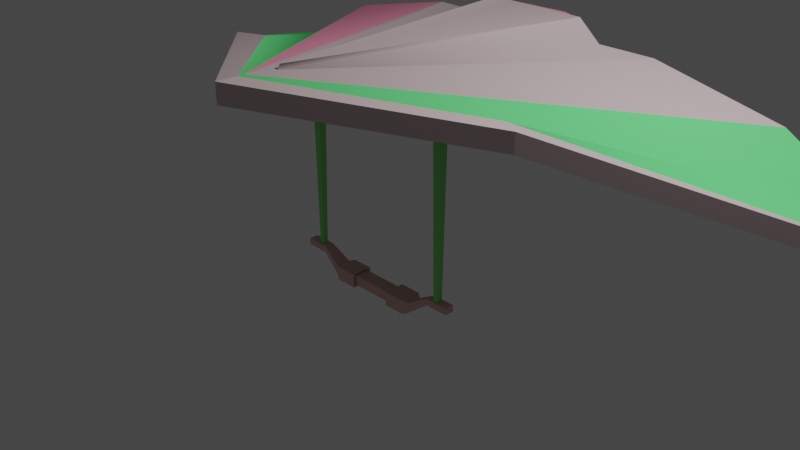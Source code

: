 # Source: glider2.blend  (saved by Blender 2.91.10; exported with 4.5.12 LTS)
import bpy
from mathutils import Matrix  # noqa: F401  (used for matrix-valued properties, if any)

bpy.ops.wm.read_factory_settings(use_empty=True)
scene = bpy.context.scene
scene.name = 'Scene'

# ---- collections
col_collection = bpy.data.collections.new('Collection'); scene.collection.children.link(col_collection)

# ---- materials (node trees are filled in below, after node groups)
mat_003_0_3 = bpy.data.materials.new('003-0-3')
mat_003_0_3.use_transparent_shadow = False
mat_003_0_3.diffuse_color = (0.7655, 0.502, 0.4925, 1.0)
mat_003_0_3.roughness = 0.6733
mat_002_0_2 = bpy.data.materials.new('002-0-2')
mat_002_0_2.use_transparent_shadow = False
mat_002_0_2.diffuse_color = (0.2918, 0.7812, 0.2478, 1.0)
mat_002_0_2.roughness = 0.6733
mat_001_0_1 = bpy.data.materials.new('001-0-1')
mat_001_0_1.use_transparent_shadow = False
mat_001_0_1.diffuse_color = (0.1255, 0.6745, 0.2008, 1.0)
mat_001_0_1.roughness = 0.6733
mat_001_1_1 = bpy.data.materials.new('001-1-1')
mat_001_1_1.use_transparent_shadow = False
mat_001_1_1.diffuse_color = (0.4706, 0.4549, 0.2886, 1.0)
mat_001_1_1.roughness = 0.6733
mat_000_0_0 = bpy.data.materials.new('000-0-0')
mat_000_0_0.use_transparent_shadow = False
mat_000_0_0.diffuse_color = (0.5051, 0.3984, 0.4078, 1.0)
mat_000_0_0.roughness = 0.6733
mat_000_1_0 = bpy.data.materials.new('000-1-0')
mat_000_1_0.use_transparent_shadow = False
mat_000_1_0.diffuse_color = (0.7498, 0.2447, 0.3639, 1.0)
mat_000_1_0.roughness = 0.6733

# ---- material node trees
mat_003_0_3.use_nodes = True; mat_003_0_3.node_tree.nodes.clear()
_N = mat_003_0_3.node_tree.nodes; _L = mat_003_0_3.node_tree.links
n0 = _N.new('ShaderNodeBsdfPrincipled'); n0.name = 'Principled BSDF'; n0.location = (10, 300)
n0.distribution = 'GGX'
n0.subsurface_method = 'BURLEY'
n0.inputs[0].default_value = (0.7655, 0.502, 0.4925, 1.0)
n0.inputs[2].default_value = 0.6733
n0.inputs[3].default_value = 1.0
n0.inputs[27].default_value = (0.0, 0.0, 0.0, 1.0)
n0.inputs[28].default_value = 1.0
n1 = _N.new('ShaderNodeOutputMaterial'); n1.name = 'Material Output'; n1.location = (300, 300)
_L.new(n0.outputs[0], n1.inputs[0])
n1.is_active_output = True
mat_002_0_2.use_nodes = True; mat_002_0_2.node_tree.nodes.clear()
_N = mat_002_0_2.node_tree.nodes; _L = mat_002_0_2.node_tree.links
n0 = _N.new('ShaderNodeBsdfPrincipled'); n0.name = 'Principled BSDF'; n0.location = (10, 300)
n0.distribution = 'GGX'
n0.subsurface_method = 'BURLEY'
n0.inputs[0].default_value = (0.2918, 0.7812, 0.2478, 1.0)
n0.inputs[2].default_value = 0.6733
n0.inputs[3].default_value = 1.0
n0.inputs[27].default_value = (0.0, 0.0, 0.0, 1.0)
n0.inputs[28].default_value = 1.0
n1 = _N.new('ShaderNodeOutputMaterial'); n1.name = 'Material Output'; n1.location = (300, 300)
_L.new(n0.outputs[0], n1.inputs[0])
n1.is_active_output = True
mat_001_0_1.use_nodes = True; mat_001_0_1.node_tree.nodes.clear()
_N = mat_001_0_1.node_tree.nodes; _L = mat_001_0_1.node_tree.links
n0 = _N.new('ShaderNodeBsdfPrincipled'); n0.name = 'Principled BSDF'; n0.location = (10, 300)
n0.distribution = 'GGX'
n0.subsurface_method = 'BURLEY'
n0.inputs[0].default_value = (0.1255, 0.6745, 0.2008, 1.0)
n0.inputs[2].default_value = 0.6733
n0.inputs[3].default_value = 1.0
n0.inputs[27].default_value = (0.0, 0.0, 0.0, 1.0)
n0.inputs[28].default_value = 1.0
n1 = _N.new('ShaderNodeOutputMaterial'); n1.name = 'Material Output'; n1.location = (300, 300)
_L.new(n0.outputs[0], n1.inputs[0])
n1.is_active_output = True
mat_001_1_1.use_nodes = True; mat_001_1_1.node_tree.nodes.clear()
_N = mat_001_1_1.node_tree.nodes; _L = mat_001_1_1.node_tree.links
n0 = _N.new('ShaderNodeBsdfPrincipled'); n0.name = 'Principled BSDF'; n0.location = (10, 300)
n0.distribution = 'GGX'
n0.subsurface_method = 'BURLEY'
n0.inputs[0].default_value = (0.4706, 0.4549, 0.2886, 1.0)
n0.inputs[2].default_value = 0.6733
n0.inputs[3].default_value = 1.0
n0.inputs[27].default_value = (0.0, 0.0, 0.0, 1.0)
n0.inputs[28].default_value = 1.0
n1 = _N.new('ShaderNodeOutputMaterial'); n1.name = 'Material Output'; n1.location = (300, 300)
_L.new(n0.outputs[0], n1.inputs[0])
n1.is_active_output = True
mat_000_0_0.use_nodes = True; mat_000_0_0.node_tree.nodes.clear()
_N = mat_000_0_0.node_tree.nodes; _L = mat_000_0_0.node_tree.links
n0 = _N.new('ShaderNodeBsdfPrincipled'); n0.name = 'Principled BSDF'; n0.location = (10, 300)
n0.distribution = 'GGX'
n0.subsurface_method = 'BURLEY'
n0.inputs[0].default_value = (0.5051, 0.3984, 0.4078, 1.0)
n0.inputs[2].default_value = 0.6733
n0.inputs[3].default_value = 1.0
n0.inputs[27].default_value = (0.0, 0.0, 0.0, 1.0)
n0.inputs[28].default_value = 1.0
n1 = _N.new('ShaderNodeOutputMaterial'); n1.name = 'Material Output'; n1.location = (300, 300)
_L.new(n0.outputs[0], n1.inputs[0])
n1.is_active_output = True
mat_000_1_0.use_nodes = True; mat_000_1_0.node_tree.nodes.clear()
_N = mat_000_1_0.node_tree.nodes; _L = mat_000_1_0.node_tree.links
n0 = _N.new('ShaderNodeBsdfPrincipled'); n0.name = 'Principled BSDF'; n0.location = (10, 300)
n0.distribution = 'GGX'
n0.subsurface_method = 'BURLEY'
n0.inputs[0].default_value = (0.7498, 0.2447, 0.3639, 1.0)
n0.inputs[2].default_value = 0.6733
n0.inputs[3].default_value = 1.0
n0.inputs[27].default_value = (0.0, 0.0, 0.0, 1.0)
n0.inputs[28].default_value = 1.0
n1 = _N.new('ShaderNodeOutputMaterial'); n1.name = 'Material Output'; n1.location = (300, 300)
_L.new(n0.outputs[0], n1.inputs[0])
n1.is_active_output = True

# ---- world
world_world = bpy.data.worlds.new('World'); scene.world = world_world
world_world.use_nodes = True; world_world.node_tree.nodes.clear()
_N = world_world.node_tree.nodes; _L = world_world.node_tree.links
n0 = _N.new('ShaderNodeOutputWorld'); n0.name = 'World Output'; n0.location = (300, 300)
n1 = _N.new('ShaderNodeBackground'); n1.name = 'Background'; n1.location = (10, 300)
n1.inputs[0].default_value = (0.05088, 0.05088, 0.05088, 1.0)
_L.new(n1.outputs[0], n0.inputs[0])
n0.is_active_output = True
world_world.color = (0.05088, 0.05088, 0.05088)
world_world.use_sun_shadow = False
world_world.sun_shadow_jitter_overblur = 0.0

# ---- cameras
cam_camera = bpy.data.cameras.new('Camera')
cam_camera.clip_end = 100.0
cam_camera.ortho_scale = 7.314

# ---- lights
light_light = bpy.data.lights.new('Light', 'POINT')
light_light.transmission_factor = 0.0
light_light.energy = 1000.0
light_light.shadow_soft_size = 0.1
light_light.shadow_maximum_resolution = 0.006
light_light.use_absolute_resolution = True

# ---- meshes
me_glider = bpy.data.meshes.new('glider')
me_glider.from_pydata([(-1.235, -1.823, 1.232), (-1.235, -1.697, 1.232), (-1.769, -1.423, 1.165), (-1.769, -1.34, 1.165), (-2.363, -1.423, 1.165), (-2.363, -1.34, 1.165), (-1.235, -1.57, 1.232), (-1.769, -1.257, 1.165), (-2.363, -1.257, 1.165), (-0.5501, -1.872, 1.312), (-0.5501, -1.697, 1.312), (-1.112, -1.872, 1.312), (-1.112, -1.697, 1.312), (-0.5501, -1.521, 1.312), (-1.112, -1.521, 1.312), (0.636, -1.823, 1.232), (0.636, -1.697, 1.232), (0.0116, -1.823, 1.232), (0.0116, -1.697, 1.232), (-0.6104, -1.823, 1.232), (-0.6104, -1.697, 1.232), (0.636, -1.57, 1.232), (0.0116, -1.57, 1.232), (-0.6104, -1.57, 1.232), (0.636, -1.823, 1.045), (0.5756, -1.872, 1.045), (0.636, -1.823, 1.232), (0.5756, -1.872, 1.312), (-0.5501, -1.521, 0.7791), (-0.5501, -1.697, 0.7791), (-1.112, -1.521, 0.7791), (-1.112, -1.697, 0.7791), (-0.5501, -1.872, 0.7791), (-1.112, -1.872, 0.7791), (2.388, -1.257, 1.165), (2.388, -1.34, 1.165), (2.388, -1.257, 1.045), (2.388, -1.34, 1.045), (2.388, -1.257, 0.9256), (2.388, -1.34, 0.9256), (2.388, -1.423, 1.165), (2.388, -1.423, 1.045), (2.388, -1.423, 0.9256), (-2.363, -1.257, 0.9256), (-2.363, -1.34, 0.9256), (-2.363, -1.257, 1.045), (-2.363, -1.34, 1.045), (-2.363, -1.257, 1.165), (-2.363, -1.34, 1.165), (-2.363, -1.423, 0.9256), (-2.363, -1.423, 1.045), (-2.363, -1.423, 1.165), (0.636, -1.57, 1.232), (0.5756, -1.521, 1.312), (0.636, -1.57, 1.045), (0.5756, -1.521, 1.045), (0.636, -1.823, 1.232), (0.5756, -1.872, 1.312), (0.636, -1.697, 1.232), (0.5756, -1.697, 1.312), (0.636, -1.697, 1.232), (0.5756, -1.697, 1.312), (0.636, -1.57, 1.232), (0.5756, -1.521, 1.312), (-1.235, -1.823, 0.859), (-1.112, -1.872, 0.7791), (-1.235, -1.823, 1.045), (-1.112, -1.872, 1.045), (0.636, -1.823, 0.859), (0.5756, -1.872, 0.7791), (0.636, -1.823, 1.045), (0.5756, -1.872, 1.045), (-1.235, -1.57, 1.232), (-1.235, -1.57, 1.045), (-1.769, -1.257, 1.165), (-1.769, -1.257, 1.045), (-2.363, -1.257, 1.165), (-2.363, -1.257, 1.045), (-1.235, -1.57, 0.859), (-1.769, -1.257, 0.9256), (-2.363, -1.257, 0.9256), (0.636, -1.57, 0.859), (0.636, -1.697, 0.859), (0.0116, -1.57, 0.859), (0.0116, -1.697, 0.859), (-0.6104, -1.57, 0.859), (-0.6104, -1.697, 0.859), (0.636, -1.823, 0.859), (0.0116, -1.823, 0.859), (-0.6104, -1.823, 0.859), (-0.6104, -1.697, 1.232), (-0.5501, -1.697, 1.312), (-0.6104, -1.823, 1.232), (-0.5501, -1.872, 1.312), (-1.235, -1.823, 1.232), (-1.112, -1.872, 1.312), (-1.235, -1.697, 1.232), (-1.112, -1.697, 1.312), (-1.235, -1.57, 1.232), (-1.112, -1.521, 1.312), (-1.235, -1.57, 1.045), (-1.112, -1.521, 1.045), (-0.6104, -1.57, 1.232), (-0.5501, -1.521, 1.312), (-0.6104, -1.697, 1.232), (-0.5501, -1.697, 1.312), (1.137, -1.521, 0.7791), (1.137, -1.697, 0.7791), (0.5756, -1.521, 0.7791), (0.5756, -1.697, 0.7791), (1.137, -1.872, 0.7791), (0.5756, -1.872, 0.7791), (2.388, -1.257, 0.9256), (2.388, -1.34, 0.9256), (1.794, -1.257, 0.9256), (1.794, -1.34, 0.9256), (1.26, -1.57, 0.859), (1.26, -1.697, 0.859), (2.388, -1.423, 0.9256), (1.794, -1.423, 0.9256), (1.26, -1.823, 0.859), (-0.5501, -1.521, 1.312), (-0.6104, -1.57, 1.232), (-0.5501, -1.521, 1.045), (-0.6104, -1.57, 1.045), (-0.6104, -1.57, 0.859), (-0.5501, -1.521, 0.7791), (-0.6104, -1.57, 1.045), (-0.5501, -1.521, 1.045), (-1.235, -1.697, 0.859), (-1.112, -1.697, 0.7791), (-1.235, -1.823, 0.859), (-1.112, -1.872, 0.7791), (-2.363, -1.423, 0.9256), (-2.363, -1.34, 0.9256), (-1.769, -1.423, 0.9256), (-1.769, -1.34, 0.9256), (-1.235, -1.823, 0.859), (-1.235, -1.697, 0.859), (-2.363, -1.257, 0.9256), (-1.769, -1.257, 0.9256), (-1.235, -1.57, 0.859), (-1.112, -1.521, 0.7791), (-1.235, -1.57, 0.859), (-1.112, -1.521, 1.045), (-1.235, -1.57, 1.045), (-0.6104, -1.697, 0.859), (-0.5501, -1.697, 0.7791), (-0.6104, -1.57, 0.859), (-0.5501, -1.521, 0.7791), (-1.112, -1.697, 0.7791), (-1.235, -1.697, 0.859), (-1.112, -1.521, 0.7791), (-1.235, -1.57, 0.859), (-0.6104, -1.823, 0.859), (-0.5501, -1.872, 0.7791), (-0.6104, -1.697, 0.859), (-0.5501, -1.697, 0.7791), (-0.6104, -1.823, 1.045), (-0.5501, -1.872, 1.045), (-0.6104, -1.823, 0.859), (-0.5501, -1.872, 0.7791), (-1.235, -1.697, 1.232), (-1.112, -1.697, 1.312), (-1.235, -1.57, 1.232), (-1.112, -1.521, 1.312), (1.137, -1.872, 1.045), (1.26, -1.823, 1.045), (1.137, -1.872, 1.312), (1.26, -1.823, 1.232), (1.137, -1.872, 0.7791), (1.26, -1.823, 0.859), (1.137, -1.872, 1.045), (1.26, -1.823, 1.045), (1.137, -1.697, 0.7791), (1.26, -1.697, 0.859), (1.137, -1.872, 0.7791), (1.26, -1.823, 0.859), (1.137, -1.521, 0.7791), (1.26, -1.57, 0.859), (1.137, -1.697, 0.7791), (1.26, -1.697, 0.859), (1.137, -1.521, 1.045), (1.26, -1.57, 1.045), (1.137, -1.521, 0.7791), (1.26, -1.57, 0.859), (1.137, -1.697, 1.312), (1.26, -1.697, 1.232), (1.137, -1.521, 1.312), (1.26, -1.57, 1.232), (1.137, -1.872, 1.312), (1.26, -1.823, 1.232), (1.137, -1.697, 1.312), (1.26, -1.697, 1.232), (-0.5501, -1.872, 1.045), (-0.6104, -1.823, 1.045), (-0.5501, -1.872, 1.312), (-0.6104, -1.823, 1.232), (1.137, -1.521, 1.312), (1.137, -1.521, 1.045), (0.5756, -1.521, 1.312), (0.5756, -1.521, 1.045), (1.137, -1.521, 0.7791), (0.5756, -1.521, 0.7791), (1.137, -1.872, 1.312), (1.137, -1.697, 1.312), (0.5756, -1.872, 1.312), (0.5756, -1.697, 1.312), (1.137, -1.521, 1.312), (0.5756, -1.521, 1.312), (1.26, -1.57, 1.045), (1.137, -1.521, 1.045), (1.26, -1.57, 1.232), (1.137, -1.521, 1.312), (-1.235, -1.823, 1.045), (-1.112, -1.872, 1.045), (-1.235, -1.823, 1.232), (-1.112, -1.872, 1.312), (0.636, -1.57, 1.045), (0.5756, -1.521, 1.045), (0.636, -1.57, 0.859), (0.5756, -1.521, 0.7791), (-0.5501, -1.521, 1.312), (-0.5501, -1.521, 1.045), (-1.112, -1.521, 1.312), (-1.112, -1.521, 1.045), (-0.5501, -1.521, 0.7791), (-1.112, -1.521, 0.7791), (1.26, -1.823, 1.232), (1.26, -1.823, 1.045), (1.794, -1.423, 1.165), (1.794, -1.423, 1.045), (2.388, -1.423, 1.165), (2.388, -1.423, 1.045), (1.26, -1.823, 0.859), (1.794, -1.423, 0.9256), (2.388, -1.423, 0.9256), (-0.6104, -1.823, 1.232), (-0.6104, -1.823, 1.045), (0.0116, -1.823, 1.232), (0.0116, -1.823, 1.045), (0.636, -1.823, 1.232), (0.636, -1.823, 1.045), (-0.6104, -1.823, 0.859), (0.0116, -1.823, 0.859), (0.636, -1.823, 0.859), (1.137, -1.872, 0.7791), (1.137, -1.872, 1.045), (0.5756, -1.872, 0.7791), (0.5756, -1.872, 1.045), (1.137, -1.872, 1.312), (0.5756, -1.872, 1.312), (-0.5501, -1.872, 0.7791), (-0.5501, -1.872, 1.045), (-1.112, -1.872, 0.7791), (-1.112, -1.872, 1.045), (-0.5501, -1.872, 1.312), (-1.112, -1.872, 1.312), (0.636, -1.57, 0.859), (0.5756, -1.521, 0.7791), (0.636, -1.697, 0.859), (0.5756, -1.697, 0.7791), (0.5756, -1.872, 0.7791), (0.636, -1.823, 0.859), (0.5756, -1.697, 0.7791), (0.636, -1.697, 0.859), (-1.235, -1.823, 0.859), (-1.235, -1.823, 1.045), (-1.769, -1.423, 0.9256), (-1.769, -1.423, 1.045), (-2.363, -1.423, 0.9256), (-2.363, -1.423, 1.045), (-1.235, -1.823, 1.232), (-1.769, -1.423, 1.165), (-2.363, -1.423, 1.165), (1.26, -1.57, 1.232), (1.26, -1.697, 1.232), (1.794, -1.257, 1.165), (1.794, -1.34, 1.165), (2.388, -1.257, 1.165), (2.388, -1.34, 1.165), (1.26, -1.823, 1.232), (1.794, -1.423, 1.165), (2.388, -1.423, 1.165), (1.26, -1.57, 0.859), (1.26, -1.57, 1.045), (1.794, -1.257, 0.9256), (1.794, -1.257, 1.045), (2.388, -1.257, 0.9256), (2.388, -1.257, 1.045), (1.26, -1.57, 1.232), (1.794, -1.257, 1.165), (2.388, -1.257, 1.165), (-0.6104, -1.57, 0.859), (-0.6104, -1.57, 1.045), (0.0116, -1.57, 0.859), (0.0116, -1.57, 1.045), (0.636, -1.57, 0.859), (0.636, -1.57, 1.045), (-0.6104, -1.57, 1.232), (0.0116, -1.57, 1.232), (0.636, -1.57, 1.232), (-1.889, -1.348, 1.11), (-1.832, 3.719, 1.168), (-2.004, -1.348, 1.11), (-2.059, 3.719, 1.168), (-2.059, 3.719, 0.9312), (-2.059, 3.719, 1.168), (-1.832, 3.719, 0.9312), (-1.832, 3.719, 1.168), (1.907, 3.689, 0.9312), (1.907, 3.689, 1.168), (2.134, 3.689, 0.9312), (2.134, 3.689, 1.168), (1.956, -1.378, 1.117), (1.907, 3.689, 1.168), (1.956, -1.378, 0.9821), (1.907, 3.689, 0.9312), (2.085, -1.378, 0.9821), (2.134, 3.689, 0.9312), (2.085, -1.378, 1.117), (2.134, 3.689, 1.168), (2.085, -1.378, 0.9821), (2.085, -1.378, 1.117), (1.956, -1.378, 0.9821), (1.956, -1.378, 1.117), (2.134, 3.689, 0.9312), (2.085, -1.378, 0.9821), (1.907, 3.689, 0.9312), (1.956, -1.378, 0.9821), (1.907, 3.689, 1.168), (1.956, -1.378, 1.117), (2.134, 3.689, 1.168), (2.085, -1.378, 1.117), (-2.059, 3.719, 0.9312), (-2.004, -1.348, 0.9892), (-2.059, 3.719, 1.168), (-2.004, -1.348, 1.11), (-1.832, 3.719, 1.168), (-1.889, -1.348, 1.11), (-1.832, 3.719, 0.9312), (-1.889, -1.348, 0.9892), (-2.004, -1.348, 1.11), (-2.004, -1.348, 0.9892), (-1.889, -1.348, 1.11), (-1.889, -1.348, 0.9892), (-1.832, 3.719, 0.9312), (-1.889, -1.348, 0.9892), (-2.059, 3.719, 0.9312), (-2.004, -1.348, 0.9892), (-9.533, 1.026, -4.61), (-9.627, 1.026, -3.604), (-9.533, 1.3, -4.61), (-9.627, 1.3, -3.604), (8.675, 1.097, -4.851), (6.706, 2.426, -4.666), (8.675, 1.39, -4.851), (6.706, 2.72, -4.666), (9.566, 1.007, -3.562), (3.884, 3.313, 1.138), (9.5, 1.026, -4.61), (8.675, 1.097, -4.851), (-0.006964, 4.085, 4.639), (6.706, 2.426, -4.666), (-0.006964, 4.085, 4.476), (-6.702, 2.426, -4.605), (-8.661, 1.097, -4.823), (-3.917, 3.303, 1.055), (-9.627, 1.026, -3.604), (-8.661, 1.097, -4.823), (-9.533, 1.026, -4.61), (-8.661, 1.39, -4.823), (-9.533, 1.3, -4.61), (9.5, 1.026, -4.61), (8.675, 1.097, -4.851), (9.5, 1.3, -4.61), (8.675, 1.39, -4.851), (-6.702, 2.426, -4.605), (-8.661, 1.097, -4.823), (-6.702, 2.72, -4.605), (-8.661, 1.39, -4.823), (-9.627, 1.3, -3.604), (-3.917, 3.594, 1.055), (-9.533, 1.3, -4.61), (-8.661, 1.39, -4.823), (9.566, 1.28, -3.558), (9.566, 1.007, -3.562), (9.5, 1.3, -4.61), (9.5, 1.026, -4.61), (9.5, 1.3, -4.61), (8.675, 1.39, -4.851), (9.566, 1.28, -3.558), (3.884, 3.604, 1.143), (-0.006964, 4.378, 4.639), (6.706, 2.72, -4.666), (-0.006964, 4.378, 4.476), (-6.702, 2.72, -4.605), (-3.917, 3.594, 1.055), (-9.533, 1.026, -4.61), (4.419, 3.158, 1.482), (4.428, 3.64, 1.482), (-0.006964, 3.911, 5.162), (-0.006964, 4.393, 5.162), (-0.9071, 3.698, -4.568), (-0.9071, 3.973, -4.568), (0.02117, 3.456, -5.417), (0.02117, 3.729, -5.417), (6.706, 2.72, -4.666), (3.378, 3.504, -4.485), (-0.006964, 4.378, 4.476), (0.002412, 4.288, 3.684), (-3.373, 3.504, -4.438), (-0.9071, 3.698, -4.568), (-1.329, 3.588, -4.267), (-0.9071, 3.973, -4.568), (-1.329, 4.084, -4.267), (-2.088, 3.12, -4.142), (-2.088, 3.616, -4.142), (-3.373, 3.248, -4.438), (-3.373, 3.504, -4.438), (-0.006964, 4.393, 5.162), (-0.006964, 4.378, 4.639), (-4.564, 3.612, 1.398), (-3.917, 3.594, 1.055), (-9.533, 1.407, -3.247), (-9.627, 1.3, -3.604), (-6.702, 2.426, -4.605), (-3.373, 3.248, -4.438), (-0.006964, 4.085, 4.476), (0.002412, 4.032, 3.684), (3.378, 3.248, -4.485), (0.002412, 3.902, 3.609), (2.065, 3.12, -4.146), (1.334, 3.588, -4.299), (-2.088, 3.12, -4.142), (-1.329, 3.588, -4.267), (0.9025, 3.698, -4.577), (-0.9071, 3.698, -4.568), (0.02117, 3.456, -5.417), (3.378, 3.504, -4.485), (6.706, 2.72, -4.666), (3.378, 3.248, -4.485), (6.706, 2.426, -4.666), (-9.627, 1.026, -3.604), (-9.533, 0.9243, -3.247), (-9.627, 1.3, -3.604), (-9.533, 1.407, -3.247), (-1.329, 4.084, -4.267), (0.002412, 4.4, 3.609), (-0.9071, 3.973, -4.568), (1.334, 4.084, -4.299), (0.9025, 3.973, -4.577), (9.566, 1.007, -3.562), (9.51, 0.8831, -3.279), (3.884, 3.313, 1.138), (4.419, 3.158, 1.482), (-0.006964, 4.085, 4.639), (-0.006964, 3.911, 5.162), (-3.917, 3.303, 1.055), (-4.564, 3.13, 1.398), (-9.627, 1.026, -3.604), (-9.533, 0.9243, -3.247), (0.02117, 3.729, -5.417), (0.9025, 3.973, -4.577), (0.02117, 3.456, -5.417), (0.9025, 3.698, -4.577), (-3.373, 3.248, -4.438), (-6.702, 2.426, -4.605), (-3.373, 3.504, -4.438), (-6.702, 2.72, -4.605), (9.566, 1.28, -3.558), (9.51, 1.366, -3.275), (9.566, 1.007, -3.562), (9.51, 0.8831, -3.279), (9.51, 1.366, -3.275), (4.428, 3.64, 1.482), (9.51, 0.8831, -3.279), (4.419, 3.158, 1.482), (-9.533, 0.9243, -3.247), (-4.564, 3.13, 1.398), (-9.533, 1.407, -3.247), (-4.564, 3.612, 1.398), (-4.564, 3.13, 1.398), (-0.006964, 3.911, 5.162), (-4.564, 3.612, 1.398), (-0.006964, 4.393, 5.162), (0.002412, 4.288, 3.684), (-2.088, 3.616, -4.142), (0.002412, 4.4, 3.609), (2.065, 3.616, -4.146), (-0.006964, 4.378, 4.639), (-0.006964, 4.393, 5.162), (3.884, 3.604, 1.143), (4.428, 3.64, 1.482), (9.566, 1.28, -3.558), (9.51, 1.366, -3.275), (0.9025, 3.973, -4.577), (1.334, 4.084, -4.299), (0.9025, 3.698, -4.577), (1.334, 3.588, -4.299), (2.065, 3.616, -4.146), (2.065, 3.12, -4.146), (3.378, 3.504, -4.485), (3.378, 3.248, -4.485), (0.02117, 3.729, -5.417), (-6.702, 2.72, -4.605), (6.706, 2.426, -4.666)], [], [(0, 1, 2), (1, 3, 2), (2, 3, 4), (3, 5, 4), (1, 6, 3), (6, 7, 3), (3, 7, 5), (7, 8, 5), (9, 10, 11), (10, 12, 11), (10, 13, 12), (13, 14, 12), (15, 16, 17), (16, 18, 17), (17, 18, 19), (18, 20, 19), (16, 21, 18), (21, 22, 18), (18, 22, 20), (22, 23, 20), (24, 25, 26), (25, 27, 26), (28, 29, 30), (29, 31, 30), (29, 32, 31), (32, 33, 31), (34, 35, 36), (35, 37, 36), (36, 37, 38), (37, 39, 38), (35, 40, 37), (40, 41, 37), (37, 41, 39), (41, 42, 39), (43, 44, 45), (44, 46, 45), (45, 46, 47), (46, 48, 47), (44, 49, 46), (49, 50, 46), (46, 50, 48), (50, 51, 48), (52, 53, 54), (53, 55, 54), (56, 57, 58), (57, 59, 58), (60, 61, 62), (61, 63, 62), (64, 65, 66), (65, 67, 66), (68, 69, 70), (69, 71, 70), (72, 73, 74), (73, 75, 74), (74, 75, 76), (75, 77, 76), (73, 78, 75), (78, 79, 75), (75, 79, 77), (79, 80, 77), (81, 82, 83), (82, 84, 83), (83, 84, 85), (84, 86, 85), (82, 87, 84), (87, 88, 84), (84, 88, 86), (88, 89, 86), (90, 91, 92), (91, 93, 92), (94, 95, 96), (95, 97, 96), (98, 99, 100), (99, 101, 100), (102, 103, 104), (103, 105, 104), (106, 107, 108), (107, 109, 108), (107, 110, 109), (110, 111, 109), (112, 113, 114), (113, 115, 114), (114, 115, 116), (115, 117, 116), (113, 118, 115), (118, 119, 115), (115, 119, 117), (119, 120, 117), (121, 122, 123), (122, 124, 123), (125, 126, 127), (126, 128, 127), (129, 130, 131), (130, 132, 131), (133, 134, 135), (134, 136, 135), (135, 136, 137), (136, 138, 137), (134, 139, 136), (139, 140, 136), (136, 140, 138), (140, 141, 138), (142, 143, 144), (143, 145, 144), (146, 147, 148), (147, 149, 148), (150, 151, 152), (151, 153, 152), (154, 155, 156), (155, 157, 156), (158, 159, 160), (159, 161, 160), (162, 163, 164), (163, 165, 164), (166, 167, 168), (167, 169, 168), (170, 171, 172), (171, 173, 172), (174, 175, 176), (175, 177, 176), (178, 179, 180), (179, 181, 180), (182, 183, 184), (183, 185, 184), (186, 187, 188), (187, 189, 188), (190, 191, 192), (191, 193, 192), (194, 195, 196), (195, 197, 196), (198, 199, 200), (199, 201, 200), (199, 202, 201), (202, 203, 201), (204, 205, 206), (205, 207, 206), (205, 208, 207), (208, 209, 207), (210, 211, 212), (211, 213, 212), (214, 215, 216), (215, 217, 216), (218, 219, 220), (219, 221, 220), (222, 223, 224), (223, 225, 224), (223, 226, 225), (226, 227, 225), (228, 229, 230), (229, 231, 230), (230, 231, 232), (231, 233, 232), (229, 234, 231), (234, 235, 231), (231, 235, 233), (235, 236, 233), (237, 238, 239), (238, 240, 239), (239, 240, 241), (240, 242, 241), (238, 243, 240), (243, 244, 240), (240, 244, 242), (244, 245, 242), (246, 247, 248), (247, 249, 248), (247, 250, 249), (250, 251, 249), (252, 253, 254), (253, 255, 254), (253, 256, 255), (256, 257, 255), (258, 259, 260), (259, 261, 260), (262, 263, 264), (263, 265, 264), (266, 267, 268), (267, 269, 268), (268, 269, 270), (269, 271, 270), (267, 272, 269), (272, 273, 269), (269, 273, 271), (273, 274, 271), (275, 276, 277), (276, 278, 277), (277, 278, 279), (278, 280, 279), (276, 281, 278), (281, 282, 278), (278, 282, 280), (282, 283, 280), (284, 285, 286), (285, 287, 286), (286, 287, 288), (287, 289, 288), (285, 290, 287), (290, 291, 287), (287, 291, 289), (291, 292, 289), (293, 294, 295), (294, 296, 295), (295, 296, 297), (296, 298, 297), (294, 299, 296), (299, 300, 296), (296, 300, 298), (300, 301, 298), (302, 303, 304), (303, 305, 304), (306, 307, 308), (307, 309, 308), (310, 311, 312), (311, 313, 312), (314, 315, 316), (315, 317, 316), (318, 319, 320), (319, 321, 320), (322, 323, 324), (323, 325, 324), (326, 327, 328), (327, 329, 328), (330, 331, 332), (331, 333, 332), (334, 335, 336), (335, 337, 336), (338, 339, 340), (339, 341, 340), (342, 343, 344), (343, 345, 344), (346, 347, 348), (347, 349, 348), (350, 351, 352), (351, 353, 352), (354, 355, 356), (355, 357, 356), (358, 359, 360), (359, 361, 360), (359, 362, 361), (362, 363, 361), (363, 362, 364), (362, 365, 364), (365, 362, 366), (362, 367, 366), (366, 367, 368), (369, 370, 371), (370, 372, 371), (373, 374, 375), (374, 376, 375), (377, 378, 379), (378, 380, 379), (381, 382, 383), (382, 384, 383), (385, 386, 387), (386, 388, 387), (389, 390, 391), (390, 392, 391), (392, 390, 393), (390, 394, 393), (393, 394, 395), (395, 396, 393), (396, 384, 393), (393, 384, 397), (366, 368, 398), (399, 400, 401), (400, 402, 401), (403, 404, 405), (404, 406, 405), (407, 408, 409), (408, 410, 409), (409, 410, 411), (412, 413, 414), (413, 415, 414), (413, 416, 415), (416, 417, 415), (416, 418, 417), (418, 419, 417), (420, 421, 422), (421, 423, 422), (422, 423, 424), (423, 425, 424), (426, 427, 428), (427, 429, 428), (428, 429, 430), (429, 431, 430), (430, 431, 432), (431, 433, 432), (429, 427, 431), (427, 434, 431), (431, 434, 435), (435, 436, 431), (436, 433, 431), (435, 437, 436), (437, 438, 436), (439, 440, 441), (440, 442, 441), (443, 444, 445), (444, 446, 445), (447, 448, 449), (448, 450, 449), (449, 450, 451), (452, 453, 454), (453, 455, 454), (454, 455, 456), (455, 457, 456), (456, 457, 458), (457, 459, 458), (458, 459, 460), (459, 461, 460), (462, 463, 464), (463, 465, 464), (466, 467, 468), (467, 469, 468), (470, 471, 472), (471, 473, 472), (474, 475, 476), (475, 477, 476), (478, 479, 480), (479, 481, 480), (482, 483, 484), (483, 485, 484), (411, 486, 487), (486, 447, 487), (447, 486, 488), (486, 450, 488), (450, 486, 489), (486, 408, 489), (490, 491, 492), (491, 493, 492), (492, 493, 494), (493, 495, 494), (496, 497, 498), (497, 499, 498), (497, 500, 499), (500, 501, 499), (500, 502, 501), (502, 503, 501), (449, 451, 504), (409, 411, 505), (428, 430, 506)])
me_glider.polygons.foreach_set('use_smooth', [True] * 340)
me_glider.polygons.foreach_set('material_index', [0, 0, 0, 0, 0, 0, 0, 0, 0, 0, 0, 0, 0, 0, 0, 0, 0, 0, 0, 0, 0, 0, 0, 0, 0, 0, 0, 0, 0, 0, 0, 0, 0, 0, 0, 0, 0, 0, 0, 0, 0, 0, 0, 0, 0, 0, 0, 0, 0, 0, 0, 0, 0, 0, 0, 0, 0, 0, 0, 0, 0, 0, 0, 0, 0, 0, 0, 0, 0, 0, 0, 0, 0, 0, 0, 0, 0, 0, 0, 0, 0, 0, 0, 0, 0, 0, 0, 0, 0, 0, 0, 0, 0, 0, 0, 0, 0, 0, 0, 0, 0, 0, 0, 0, 0, 0, 0, 0, 0, 0, 0, 0, 0, 0, 0, 0, 0, 0, 0, 0, 0, 0, 0, 0, 0, 0, 0, 0, 0, 0, 0, 0, 0, 0, 0, 0, 0, 0, 0, 0, 0, 0, 0, 0, 0, 0, 0, 0, 0, 0, 0, 0, 0, 0, 0, 0, 0, 0, 0, 0, 0, 0, 0, 0, 0, 0, 0, 0, 0, 0, 0, 0, 0, 0, 0, 0, 0, 0, 0, 0, 0, 0, 0, 0, 0, 0, 0, 0, 0, 0, 0, 0, 0, 0, 0, 0, 0, 0, 0, 0, 0, 0, 0, 0, 0, 0, 0, 0, 1, 1, 1, 1, 1, 1, 1, 1, 1, 1, 1, 1, 1, 1, 1, 1, 1, 1, 1, 1, 1, 1, 1, 1, 2, 2, 2, 2, 2, 2, 2, 2, 2, 2, 2, 2, 2, 2, 2, 2, 2, 2, 2, 2, 2, 2, 2, 2, 2, 2, 2, 2, 2, 2, 2, 3, 4, 4, 4, 4, 4, 4, 4, 4, 4, 4, 4, 4, 4, 4, 4, 4, 4, 4, 4, 4, 4, 4, 4, 4, 4, 4, 4, 4, 4, 4, 4, 4, 4, 4, 4, 4, 4, 4, 4, 4, 4, 4, 4, 4, 4, 4, 4, 4, 4, 4, 4, 4, 4, 4, 4, 4, 4, 4, 4, 4, 4, 4, 4, 4, 4, 4, 4, 4, 4, 4, 4, 4, 4, 5, 5, 5])
_k = set([(0, 1), (0, 2), (1, 6), (2, 4), (4, 5), (5, 8), (6, 7), (7, 8), (9, 10), (9, 11), (10, 13), (11, 12), (12, 14), (13, 14), (15, 16), (15, 17), (16, 21), (17, 19), (19, 20), (20, 23), (21, 22), (22, 23), (24, 25), (24, 26), (25, 27), (26, 27), (28, 29), (28, 30), (29, 32), (30, 31), (31, 33), (32, 33), (34, 35), (34, 36), (35, 40), (36, 38), (38, 39), (39, 42), (40, 41), (41, 42), (43, 44), (43, 45), (44, 49), (45, 47), (47, 48), (48, 51), (49, 50), (50, 51), (52, 53), (52, 54), (53, 55), (54, 55), (56, 57), (56, 58), (57, 59), (58, 59), (60, 61), (60, 62), (61, 63), (62, 63), (64, 65), (64, 66), (65, 67), (66, 67), (68, 69), (68, 70), (69, 71), (70, 71), (72, 73), (72, 74), (73, 78), (74, 76), (76, 77), (77, 80), (78, 79), (79, 80), (81, 82), (81, 83), (82, 87), (83, 85), (85, 86), (86, 89), (87, 88), (88, 89), (90, 91), (90, 92), (91, 93), (92, 93), (94, 95), (94, 96), (95, 97), (96, 97), (98, 99), (98, 100), (99, 101), (100, 101), (102, 103), (102, 104), (103, 105), (104, 105), (106, 107), (106, 108), (107, 110), (108, 109), (109, 111), (110, 111), (112, 113), (112, 114), (113, 118), (114, 116), (116, 117), (117, 120), (118, 119), (119, 120), (121, 122), (121, 123), (122, 124), (123, 124), (125, 126), (125, 127), (126, 128), (127, 128), (129, 130), (129, 131), (130, 132), (131, 132), (133, 134), (133, 135), (134, 139), (135, 137), (137, 138), (138, 141), (139, 140), (140, 141), (142, 143), (142, 144), (143, 145), (144, 145), (146, 147), (146, 148), (147, 149), (148, 149), (150, 151), (150, 152), (151, 153), (152, 153), (154, 155), (154, 156), (155, 157), (156, 157), (158, 159), (158, 160), (159, 161), (160, 161), (162, 163), (162, 164), (163, 165), (164, 165), (166, 167), (166, 168), (167, 169), (168, 169), (170, 171), (170, 172), (171, 173), (172, 173), (174, 175), (174, 176), (175, 177), (176, 177), (178, 179), (178, 180), (179, 181), (180, 181), (182, 183), (182, 184), (183, 185), (184, 185), (186, 187), (186, 188), (187, 189), (188, 189), (190, 191), (190, 192), (191, 193), (192, 193), (194, 195), (194, 196), (195, 197), (196, 197), (198, 199), (198, 200), (199, 202), (200, 201), (201, 203), (202, 203), (204, 205), (204, 206), (205, 208), (206, 207), (207, 209), (208, 209), (210, 211), (210, 212), (211, 213), (212, 213), (214, 215), (214, 216), (215, 217), (216, 217), (218, 219), (218, 220), (219, 221), (220, 221), (222, 223), (222, 224), (223, 226), (224, 225), (225, 227), (226, 227), (228, 229), (228, 230), (229, 234), (230, 232), (232, 233), (233, 236), (234, 235), (235, 236), (237, 238), (237, 239), (238, 243), (239, 241), (241, 242), (242, 245), (243, 244), (244, 245), (246, 247), (246, 248), (247, 250), (248, 249), (249, 251), (250, 251), (252, 253), (252, 254), (253, 256), (254, 255), (255, 257), (256, 257), (258, 259), (258, 260), (259, 261), (260, 261), (262, 263), (262, 264), (263, 265), (264, 265), (266, 267), (266, 268), (267, 272), (268, 270), (270, 271), (271, 274), (272, 273), (273, 274), (275, 276), (275, 277), (276, 281), (277, 279), (279, 280), (280, 283), (281, 282), (282, 283), (284, 285), (284, 286), (285, 290), (286, 288), (288, 289), (289, 292), (290, 291), (291, 292), (293, 294), (293, 295), (294, 299), (295, 297), (297, 298), (298, 301), (299, 300), (300, 301), (302, 303), (302, 304), (303, 305), (304, 305), (306, 307), (306, 308), (307, 309), (308, 309), (310, 311), (310, 312), (311, 313), (312, 313), (314, 315), (314, 316), (315, 317), (316, 317), (318, 319), (318, 320), (319, 321), (320, 321), (322, 323), (322, 324), (323, 325), (324, 325), (326, 327), (326, 328), (327, 329), (328, 329), (330, 331), (330, 332), (331, 333), (332, 333), (334, 335), (334, 336), (335, 337), (336, 337), (338, 339), (338, 340), (339, 341), (340, 341), (342, 343), (342, 344), (343, 345), (344, 345), (346, 347), (346, 348), (347, 349), (348, 349), (350, 351), (350, 352), (351, 353), (352, 353), (354, 355), (354, 356), (355, 357), (356, 357), (358, 359), (358, 360), (359, 362), (360, 361), (361, 363), (362, 367), (363, 364), (364, 365), (365, 366), (366, 398), (367, 368), (368, 398), (369, 370), (369, 371), (370, 372), (371, 372), (373, 374), (373, 375), (374, 376), (375, 376), (377, 378), (377, 379), (378, 380), (379, 380), (381, 382), (381, 383), (382, 384), (383, 384), (384, 396), (384, 397), (385, 386), (385, 387), (386, 388), (387, 388), (389, 390), (389, 391), (390, 394), (391, 392), (392, 393), (393, 397), (394, 395), (395, 396), (399, 400), (399, 401), (400, 402), (401, 402), (403, 404), (403, 405), (404, 406), (405, 406), (407, 408), (407, 409), (408, 410), (408, 486), (408, 489), (409, 505), (410, 411), (411, 486), (411, 487), (411, 505), (412, 413), (412, 414), (413, 416), (414, 415), (415, 417), (416, 418), (417, 419), (418, 419), (420, 421), (420, 422), (421, 423), (422, 424), (423, 425), (424, 425), (426, 427), (426, 428), (427, 434), (428, 506), (430, 432), (430, 506), (432, 433), (433, 436), (434, 435), (435, 437), (436, 438), (437, 438), (439, 440), (439, 441), (440, 442), (441, 442), (443, 444), (443, 445), (444, 446), (445, 446), (447, 448), (447, 449), (447, 487), (447, 488), (448, 450), (449, 504), (450, 451), (450, 488), (450, 489), (451, 504), (452, 453), (452, 454), (453, 455), (454, 456), (455, 457), (456, 458), (457, 459), (458, 460), (459, 461), (460, 461), (462, 463), (462, 464), (463, 465), (464, 465), (466, 467), (466, 468), (467, 469), (468, 469), (470, 471), (470, 472), (471, 473), (472, 473), (474, 475), (474, 476), (475, 477), (476, 477), (478, 479), (478, 480), (479, 481), (480, 481), (482, 483), (482, 484), (483, 485), (484, 485), (490, 491), (490, 492), (491, 493), (492, 494), (493, 495), (494, 495), (496, 497), (496, 498), (497, 500), (498, 499), (499, 501), (500, 502), (501, 503), (502, 503)])
me_glider.attributes.new('sharp_edge', 'BOOLEAN', 'EDGE').data.foreach_set('value', [ (min(e.vertices), max(e.vertices)) in _k for e in me_glider.edges])
_uv = me_glider.uv_layers.new(name='UVMap')
_uv.uv.foreach_set('vector', [0.4375, 0.0, 0.4375, 0.125, 0.4063, 0.0, 0.4375, 0.125, 0.4063, 0.125, 0.4063, 0.0, 0.4063, 0.0, 0.4063, 0.125, 0.375, 0.0, 0.4063, 0.125, 0.375, 0.125, 0.375, 0.0, 0.4375, 0.125, 0.4375, 0.25, 0.4063, 0.125, 0.4375, 0.25, 0.4063, 0.25, 0.4063, 0.125, 0.4063, 0.125, 0.4063, 0.25, 0.375, 0.125, 0.4063, 0.25, 0.375, 0.25, 0.375, 0.125, 0.4687, 0.0, 0.4687, 0.125, 0.4375, 0.0, 0.4687, 0.125, 0.4375, 0.125, 0.4375, 0.0, 0.4687, 0.125, 0.4687, 0.25, 0.4375, 0.125, 0.4687, 0.25, 0.4375, 0.25, 0.4375, 0.125, 0.5313, 0.0, 0.5313, 0.125, 0.5, 0.0, 0.5313, 0.125, 0.5, 0.125, 0.5, 0.0, 0.5, 0.0, 0.5, 0.125, 0.4687, 0.0, 0.5, 0.125, 0.4687, 0.125, 0.4687, 0.0, 0.5313, 0.125, 0.5313, 0.25, 0.5, 0.125, 0.5313, 0.25, 0.5, 0.25, 0.5, 0.125, 0.5, 0.125, 0.5, 0.25, 0.4687, 0.125, 0.5, 0.25, 0.4687, 0.25, 0.4687, 0.125, 0.5313, 0.875, 0.5313, 0.875, 0.5313, 1.0, 0.5313, 0.875, 0.5313, 1.0, 0.5313, 1.0, 0.4687, 0.5001, 0.4687, 0.625, 0.4375, 0.5001, 0.4687, 0.625, 0.4375, 0.625, 0.4375, 0.5001, 0.4687, 0.625, 0.4687, 0.75, 0.4375, 0.625, 0.4687, 0.75, 0.4375, 0.75, 0.4375, 0.625, 0.625, 0.25, 0.625, 0.125, 0.75, 0.25, 0.625, 0.125, 0.75, 0.125, 0.75, 0.25, 0.75, 0.25, 0.75, 0.125, 0.875, 0.25, 0.75, 0.125, 0.875, 0.125, 0.875, 0.25, 0.625, 0.125, 0.625, 0.0, 0.75, 0.125, 0.625, 0.0, 0.75, 0.0, 0.75, 0.125, 0.75, 0.125, 0.75, 0.0, 0.875, 0.125, 0.75, 0.0, 0.875, 0.0, 0.875, 0.125, 0.125, 0.25, 0.125, 0.125, 0.25, 0.25, 0.125, 0.125, 0.25, 0.125, 0.25, 0.25, 0.25, 0.25, 0.25, 0.125, 0.375, 0.25, 0.25, 0.125, 0.375, 0.125, 0.375, 0.25, 0.125, 0.125, 0.125, 0.0, 0.25, 0.125, 0.125, 0.0, 0.25, 0.0, 0.25, 0.125, 0.25, 0.125, 0.25, 0.0, 0.375, 0.125, 0.25, 0.0, 0.375, 0.0, 0.375, 0.125, 0.4375, 0.625, 0.4375, 0.625, 0.4375, 0.75, 0.4375, 0.625, 0.4375, 0.75, 0.4375, 0.75, 0.4375, 0.5001, 0.4375, 0.5001, 0.4375, 0.625, 0.4375, 0.5001, 0.4375, 0.625, 0.4375, 0.625, 0.5313, 0.5001, 0.5313, 0.5001, 0.5313, 0.625, 0.5313, 0.5001, 0.5313, 0.625, 0.5313, 0.625, 0.4375, 0.375, 0.4375, 0.375, 0.4375, 0.5001, 0.4375, 0.375, 0.4375, 0.5001, 0.4375, 0.5001, 0.4375, 0.875, 0.4375, 0.875, 0.4375, 1.0, 0.4375, 0.875, 0.4375, 1.0, 0.4375, 1.0, 0.4375, 0.25, 0.4375, 0.375, 0.4063, 0.25, 0.4375, 0.375, 0.4063, 0.375, 0.4063, 0.25, 0.4063, 0.25, 0.4063, 0.375, 0.375, 0.25, 0.4063, 0.375, 0.375, 0.375, 0.375, 0.25, 0.4375, 0.375, 0.4375, 0.5001, 0.4063, 0.375, 0.4375, 0.5001, 0.4063, 0.5001, 0.4063, 0.375, 0.4063, 0.375, 0.4063, 0.5001, 0.375, 0.375, 0.4063, 0.5001, 0.375, 0.5001, 0.375, 0.375, 0.5313, 0.5001, 0.5313, 0.625, 0.5, 0.5001, 0.5313, 0.625, 0.5, 0.625, 0.5, 0.5001, 0.5, 0.5001, 0.5, 0.625, 0.4687, 0.5001, 0.5, 0.625, 0.4687, 0.625, 0.4687, 0.5001, 0.5313, 0.625, 0.5313, 0.75, 0.5, 0.625, 0.5313, 0.75, 0.5, 0.75, 0.5, 0.625, 0.5, 0.625, 0.5, 0.75, 0.4687, 0.625, 0.5, 0.75, 0.4687, 0.75, 0.4687, 0.625, 0.4687, 0.125, 0.4687, 0.125, 0.4687, 0.0, 0.4687, 0.125, 0.4687, 0.0, 0.4687, 0.0, 0.4375, 0.0, 0.4375, 0.0, 0.4375, 0.125, 0.4375, 0.0, 0.4375, 0.125, 0.4375, 0.125, 0.4375, 0.125, 0.4375, 0.125, 0.4375, 0.25, 0.4375, 0.125, 0.4375, 0.25, 0.4375, 0.25, 0.5625, 0.125, 0.5625, 0.125, 0.5625, 0.0, 0.5625, 0.125, 0.5625, 0.0, 0.5625, 0.0, 0.5625, 0.5001, 0.5625, 0.625, 0.5313, 0.5001, 0.5625, 0.625, 0.5313, 0.625, 0.5313, 0.5001, 0.5625, 0.625, 0.5625, 0.75, 0.5313, 0.625, 0.5625, 0.75, 0.5313, 0.75, 0.5313, 0.625, 0.625, 0.5001, 0.625, 0.625, 0.5937, 0.5001, 0.625, 0.625, 0.5937, 0.625, 0.5937, 0.5001, 0.5937, 0.5001, 0.5937, 0.625, 0.5625, 0.5001, 0.5937, 0.625, 0.5625, 0.625, 0.5625, 0.5001, 0.625, 0.625, 0.625, 0.75, 0.5937, 0.625, 0.625, 0.75, 0.5937, 0.75, 0.5937, 0.625, 0.5937, 0.625, 0.5937, 0.75, 0.5625, 0.625, 0.5937, 0.75, 0.5625, 0.75, 0.5625, 0.625, 0.4687, 0.125, 0.4687, 0.125, 0.4687, 0.25, 0.4687, 0.125, 0.4687, 0.25, 0.4687, 0.25, 0.5625, 0.25, 0.5625, 0.25, 0.5625, 0.125, 0.5625, 0.25, 0.5625, 0.125, 0.5625, 0.125, 0.5313, 0.25, 0.5313, 0.25, 0.5313, 0.375, 0.5313, 0.25, 0.5313, 0.375, 0.5313, 0.375, 0.375, 0.75, 0.375, 0.625, 0.4063, 0.75, 0.375, 0.625, 0.4063, 0.625, 0.4063, 0.75, 0.4063, 0.75, 0.4063, 0.625, 0.4375, 0.75, 0.4063, 0.625, 0.4375, 0.625, 0.4375, 0.75, 0.375, 0.625, 0.375, 0.5001, 0.4063, 0.625, 0.375, 0.5001, 0.4063, 0.5001, 0.4063, 0.625, 0.4063, 0.625, 0.4063, 0.5001, 0.4375, 0.625, 0.4063, 0.5001, 0.4375, 0.5001, 0.4375, 0.625, 0.5313, 0.25, 0.5313, 0.25, 0.5313, 0.125, 0.5313, 0.25, 0.5313, 0.125, 0.5313, 0.125, 0.4687, 0.375, 0.4687, 0.375, 0.4687, 0.25, 0.4687, 0.375, 0.4687, 0.25, 0.4687, 0.25, 0.4375, 0.375, 0.4375, 0.375, 0.4375, 0.25, 0.4375, 0.375, 0.4375, 0.25, 0.4375, 0.25, 0.5625, 0.375, 0.5625, 0.375, 0.5625, 0.25, 0.5625, 0.375, 0.5625, 0.25, 0.5625, 0.25, 0.4687, 0.5001, 0.4687, 0.5001, 0.4687, 0.375, 0.4687, 0.5001, 0.4687, 0.375, 0.4687, 0.375, 0.5313, 0.0, 0.5313, 0.0, 0.5313, 0.125, 0.5313, 0.0, 0.5313, 0.125, 0.5313, 0.125, 0.5625, 0.875, 0.5625, 0.875, 0.5625, 1.0, 0.5625, 0.875, 0.5625, 1.0, 0.5625, 1.0, 0.4687, 0.875, 0.4687, 0.875, 0.4687, 1.0, 0.4687, 0.875, 0.4687, 1.0, 0.4687, 1.0, 0.5625, 0.75, 0.5625, 0.75, 0.5625, 0.875, 0.5625, 0.75, 0.5625, 0.875, 0.5625, 0.875, 0.4687, 0.75, 0.4687, 0.75, 0.4687, 0.875, 0.4687, 0.75, 0.4687, 0.875, 0.4687, 0.875, 0.5625, 0.625, 0.5625, 0.625, 0.5625, 0.75, 0.5625, 0.625, 0.5625, 0.75, 0.5625, 0.75, 0.5625, 0.5001, 0.5625, 0.5001, 0.5625, 0.625, 0.5625, 0.5001, 0.5625, 0.625, 0.5625, 0.625, 0.4687, 0.5001, 0.4687, 0.5001, 0.4687, 0.625, 0.4687, 0.5001, 0.4687, 0.625, 0.4687, 0.625, 0.5625, 0.375, 0.5625, 0.375, 0.5625, 0.5001, 0.5625, 0.375, 0.5625, 0.5001, 0.5625, 0.5001, 0.5625, 0.25, 0.5625, 0.375, 0.5313, 0.25, 0.5625, 0.375, 0.5313, 0.375, 0.5313, 0.25, 0.5625, 0.375, 0.5625, 0.5001, 0.5313, 0.375, 0.5625, 0.5001, 0.5313, 0.5001, 0.5313, 0.375, 0.5625, 0.0, 0.5625, 0.125, 0.5313, 0.0, 0.5625, 0.125, 0.5313, 0.125, 0.5313, 0.0, 0.5625, 0.125, 0.5625, 0.25, 0.5313, 0.125, 0.5625, 0.25, 0.5313, 0.25, 0.5313, 0.125, 0.4687, 0.75, 0.4687, 0.75, 0.4687, 0.625, 0.4687, 0.75, 0.4687, 0.625, 0.4687, 0.625, 0.5313, 0.375, 0.5313, 0.375, 0.5313, 0.5001, 0.5313, 0.375, 0.5313, 0.5001, 0.5313, 0.5001, 0.5313, 0.625, 0.5313, 0.625, 0.5313, 0.75, 0.5313, 0.625, 0.5313, 0.75, 0.5313, 0.75, 0.4687, 0.25, 0.4687, 0.375, 0.4375, 0.25, 0.4687, 0.375, 0.4375, 0.375, 0.4375, 0.25, 0.4687, 0.375, 0.4687, 0.5001, 0.4375, 0.375, 0.4687, 0.5001, 0.4375, 0.5001, 0.4375, 0.375, 0.5625, 1.0, 0.5625, 0.875, 0.5937, 1.0, 0.5625, 0.875, 0.5937, 0.875, 0.5937, 1.0, 0.5937, 1.0, 0.5937, 0.875, 0.625, 1.0, 0.5937, 0.875, 0.625, 0.875, 0.625, 1.0, 0.5625, 0.875, 0.5625, 0.75, 0.5937, 0.875, 0.5625, 0.75, 0.5937, 0.75, 0.5937, 0.875, 0.5937, 0.875, 0.5937, 0.75, 0.625, 0.875, 0.5937, 0.75, 0.625, 0.75, 0.625, 0.875, 0.4687, 1.0, 0.4687, 0.875, 0.5, 1.0, 0.4687, 0.875, 0.5, 0.875, 0.5, 1.0, 0.5, 1.0, 0.5, 0.875, 0.5313, 1.0, 0.5, 0.875, 0.5313, 0.875, 0.5313, 1.0, 0.4687, 0.875, 0.4687, 0.75, 0.5, 0.875, 0.4687, 0.75, 0.5, 0.75, 0.5, 0.875, 0.5, 0.875, 0.5, 0.75, 0.5313, 0.875, 0.5, 0.75, 0.5313, 0.75, 0.5313, 0.875, 0.5625, 0.75, 0.5625, 0.875, 0.5313, 0.75, 0.5625, 0.875, 0.5313, 0.875, 0.5313, 0.75, 0.5625, 0.875, 0.5625, 1.0, 0.5313, 0.875, 0.5625, 1.0, 0.5313, 1.0, 0.5313, 0.875, 0.4687, 0.75, 0.4687, 0.875, 0.4375, 0.75, 0.4687, 0.875, 0.4375, 0.875, 0.4375, 0.75, 0.4687, 0.875, 0.4687, 1.0, 0.4375, 0.875, 0.4687, 1.0, 0.4375, 1.0, 0.4375, 0.875, 0.4375, 0.75, 0.4375, 0.75, 0.4375, 0.875, 0.4375, 0.75, 0.4375, 0.875, 0.4375, 0.875, 0.5313, 0.875, 0.5313, 0.875, 0.5313, 0.75, 0.5313, 0.875, 0.5313, 0.75, 0.5313, 0.75, 0.4375, 0.75, 0.4375, 0.875, 0.4063, 0.75, 0.4375, 0.875, 0.4063, 0.875, 0.4063, 0.75, 0.4063, 0.75, 0.4063, 0.875, 0.375, 0.75, 0.4063, 0.875, 0.375, 0.875, 0.375, 0.75, 0.4375, 0.875, 0.4375, 1.0, 0.4063, 0.875, 0.4375, 1.0, 0.4063, 1.0, 0.4063, 0.875, 0.4063, 0.875, 0.4063, 1.0, 0.375, 0.875, 0.4063, 1.0, 0.375, 1.0, 0.375, 0.875, 0.5625, 0.25, 0.5625, 0.125, 0.5937, 0.25, 0.5625, 0.125, 0.5937, 0.125, 0.5937, 0.25, 0.5937, 0.25, 0.5937, 0.125, 0.625, 0.25, 0.5937, 0.125, 0.625, 0.125, 0.625, 0.25, 0.5625, 0.125, 0.5625, 0.0, 0.5937, 0.125, 0.5625, 0.0, 0.5937, 0.0, 0.5937, 0.125, 0.5937, 0.125, 0.5937, 0.0, 0.625, 0.125, 0.5937, 0.0, 0.625, 0.0, 0.625, 0.125, 0.5625, 0.5001, 0.5625, 0.375, 0.5937, 0.5001, 0.5625, 0.375, 0.5937, 0.375, 0.5937, 0.5001, 0.5937, 0.5001, 0.5937, 0.375, 0.625, 0.5001, 0.5937, 0.375, 0.625, 0.375, 0.625, 0.5001, 0.5625, 0.375, 0.5625, 0.25, 0.5937, 0.375, 0.5625, 0.25, 0.5937, 0.25, 0.5937, 0.375, 0.5937, 0.375, 0.5937, 0.25, 0.625, 0.375, 0.5937, 0.25, 0.625, 0.25, 0.625, 0.375, 0.4687, 0.5001, 0.4687, 0.375, 0.5, 0.5001, 0.4687, 0.375, 0.5, 0.375, 0.5, 0.5001, 0.5, 0.5001, 0.5, 0.375, 0.5313, 0.5001, 0.5, 0.375, 0.5313, 0.375, 0.5313, 0.5001, 0.4687, 0.375, 0.4687, 0.25, 0.5, 0.375, 0.4687, 0.25, 0.5, 0.25, 0.5, 0.375, 0.5, 0.375, 0.5, 0.25, 0.5313, 0.375, 0.5, 0.25, 0.5313, 0.25, 0.5313, 0.375, 0.625, 0.0, 0.625, 0.25, 0.375, 0.0, 0.625, 0.25, 0.375, 0.25, 0.375, 0.0, 0.375, 0.5001, 0.375, 0.25, 0.625, 0.5001, 0.375, 0.25, 0.625, 0.25, 0.625, 0.5001, 0.375, 0.5001, 0.375, 0.25, 0.625, 0.5001, 0.375, 0.25, 0.625, 0.25, 0.625, 0.5001, 0.375, 0.0, 0.375, 0.25, 0.125, 0.0, 0.375, 0.25, 0.125, 0.25, 0.125, 0.0, 0.875, 0.0, 0.875, 0.25, 0.625, 0.0, 0.875, 0.25, 0.625, 0.25, 0.625, 0.0, 0.625, 0.75, 0.625, 1.0, 0.375, 0.75, 0.625, 1.0, 0.375, 1.0, 0.375, 0.75, 0.625, 0.5001, 0.625, 0.75, 0.375, 0.5001, 0.625, 0.75, 0.375, 0.75, 0.375, 0.5001, 0.375, 0.25, 0.375, 0.0, 0.625, 0.25, 0.375, 0.0, 0.625, 0.0, 0.625, 0.25, 0.125, 0.25, 0.125, 0.0, 0.375, 0.25, 0.125, 0.0, 0.375, 0.0, 0.375, 0.25, 0.625, 0.25, 0.625, 0.0, 0.875, 0.25, 0.625, 0.0, 0.875, 0.0, 0.875, 0.25, 0.375, 1.0, 0.375, 0.75, 0.625, 1.0, 0.375, 0.75, 0.625, 0.75, 0.625, 1.0, 0.625, 0.5001, 0.625, 0.75, 0.375, 0.5001, 0.625, 0.75, 0.375, 0.75, 0.375, 0.5001, 0.375, 0.0, 0.375, 0.1561, 0.125, 0.0, 0.375, 0.1561, 0.125, 0.1561, 0.125, 0.0, 0.625, 0.25, 0.625, 0.25, 0.625, 0.5, 0.625, 0.25, 0.625, 0.5, 0.625, 0.5, 0.4687, 0.25, 0.4687, 0.25, 0.625, 0.25, 0.4687, 0.25, 0.625, 0.25, 0.625, 0.25, 0.4687, 0.25, 0.375, 0.25, 0.625, 0.25, 0.375, 0.25, 0.625, 0.25, 0.625, 0.25, 0.625, 0.25, 0.375, 0.25, 0.375, 0.25, 0.375, 0.25, 0.375, 0.0, 0.375, 0.25, 0.375, 0.0, 0.375, 0.25, 0.375, 0.0, 0.375, 0.25, 0.375, 0.1561, 0.375, 0.0, 0.375, 0.0, 0.375, 0.1561, 0.375, 0.1561, 0.375, 0.0, 0.375, 0.0, 0.125, 0.0, 0.375, 0.0, 0.125, 0.0, 0.125, 0.0, 0.625, 0.25, 0.625, 0.25, 0.625, 0.5, 0.625, 0.25, 0.625, 0.5, 0.625, 0.5, 0.375, 0.0, 0.375, 0.0, 0.125, 0.0, 0.375, 0.0, 0.125, 0.0, 0.125, 0.0, 0.125, 0.1561, 0.125, 0.1561, 0.125, 0.0, 0.125, 0.1561, 0.125, 0.0, 0.125, 0.0, 0.4687, 0.5, 0.4687, 0.25, 0.625, 0.5, 0.4687, 0.25, 0.625, 0.25, 0.625, 0.5, 0.625, 0.5, 0.625, 0.5, 0.4687, 0.5, 0.625, 0.5, 0.4687, 0.5, 0.4687, 0.5, 0.4687, 0.5, 0.625, 0.5, 0.375, 0.5, 0.625, 0.5, 0.625, 0.5, 0.375, 0.5, 0.375, 0.5, 0.625, 0.5, 0.125, 0.25, 0.125, 0.25, 0.125, 0.0, 0.375, 0.5, 0.125, 0.0, 0.125, 0.0, 0.375, 0.5, 0.375, 0.5, 0.125, 0.0, 0.2811, 0.3122, 0.375, 0.0, 0.375, 0.1561, 0.375, 0.0, 0.4687, 0.25, 0.4687, 0.5001, 0.375, 0.25, 0.4687, 0.5001, 0.375, 0.5001, 0.375, 0.25, 0.375, 1.0, 0.375, 0.75, 0.625, 1.0, 0.375, 0.75, 0.625, 0.75, 0.625, 1.0, 0.625, 0.5001, 0.625, 0.5001, 0.375, 0.5001, 0.625, 0.5001, 0.125, 0.25, 0.375, 0.5001, 0.375, 0.5001, 0.125, 0.25, 0.125, 0.0, 0.375, 0.0, 0.375, 0.0, 0.125, 0.0, 0.375, 0.0, 0.125, 0.0, 0.125, 0.0, 0.375, 0.0, 0.375, 0.0, 0.125, 0.0, 0.375, 0.0, 0.125, 0.0, 0.125, 0.0, 0.375, 0.0, 0.375, 0.0, 0.125, 0.0, 0.375, 0.0, 0.125, 0.0, 0.125, 0.0, 0.125, 0.25, 0.125, 0.25, 0.125, 0.1561, 0.125, 0.25, 0.125, 0.1561, 0.125, 0.1561, 0.125, 0.1561, 0.125, 0.1561, 0.125, 0.1561, 0.125, 0.1561, 0.125, 0.1561, 0.125, 0.1561, 0.375, 0.0, 0.375, 0.0, 0.375, 0.25, 0.375, 0.0, 0.375, 0.25, 0.375, 0.25, 0.375, 0.25, 0.375, 0.25, 0.625, 0.25, 0.375, 0.25, 0.375, 0.25, 0.625, 0.25, 0.625, 0.25, 0.375, 0.25, 0.625, 0.25, 0.375, 0.25, 0.625, 0.25, 0.625, 0.25, 0.375, 0.25, 0.375, 0.0, 0.375, 0.25, 0.375, 0.0, 0.375, 0.0, 0.375, 0.25, 0.375, 0.25, 0.375, 0.0, 0.375, 0.0, 0.375, 0.0, 0.625, 0.25, 0.375, 0.25, 0.625, 0.25, 0.625, 0.25, 0.375, 0.25, 0.375, 0.0, 0.375, 0.0, 0.625, 0.25, 0.375, 0.0, 0.625, 0.0, 0.625, 0.25, 0.625, 0.5001, 0.625, 0.5001, 0.625, 0.25, 0.625, 0.5001, 0.625, 0.25, 0.625, 0.25, 0.375, 0.1561, 0.375, 0.1561, 0.125, 0.1561, 0.375, 0.1561, 0.125, 0.1561, 0.125, 0.1561, 0.125, 0.0, 0.375, 0.5001, 0.125, 0.0, 0.375, 0.5001, 0.625, 0.5001, 0.125, 0.0, 0.125, 0.0, 0.625, 0.5001, 0.625, 0.5001, 0.4687, 0.25, 0.4687, 0.25, 0.4687, 0.25, 0.4687, 0.25, 0.4687, 0.25, 0.4687, 0.25, 0.4687, 0.25, 0.4687, 0.25, 0.375, 0.25, 0.4687, 0.25, 0.375, 0.25, 0.375, 0.25, 0.375, 0.25, 0.375, 0.25, 0.375, 0.1561, 0.375, 0.25, 0.375, 0.1561, 0.375, 0.1561, 0.375, 0.1561, 0.375, 0.1561, 0.375, 0.1561, 0.375, 0.1561, 0.375, 0.1561, 0.375, 0.1561, 0.875, 0.0, 0.875, 0.25, 0.625, 0.0, 0.875, 0.25, 0.625, 0.25, 0.625, 0.0, 0.375, 0.0, 0.375, 0.0, 0.125, 0.0, 0.375, 0.0, 0.125, 0.0, 0.125, 0.0, 0.4687, 0.5001, 0.4687, 0.5001, 0.4687, 0.25, 0.4687, 0.5001, 0.4687, 0.25, 0.4687, 0.25, 0.4687, 0.5001, 0.4687, 0.5001, 0.4687, 0.25, 0.4687, 0.5001, 0.4687, 0.25, 0.4687, 0.25, 0.375, 0.1561, 0.375, 0.1561, 0.125, 0.1561, 0.375, 0.1561, 0.125, 0.1561, 0.125, 0.1561, 0.375, 0.1561, 0.375, 0.25, 0.125, 0.1561, 0.375, 0.25, 0.125, 0.25, 0.125, 0.1561, 0.125, 0.0, 0.375, 0.5001, 0.125, 0.0, 0.375, 0.5001, 0.125, 0.0, 0.125, 0.0, 0.125, 0.0, 0.375, 0.5001, 0.125, 0.25, 0.375, 0.5001, 0.625, 0.5001, 0.125, 0.25, 0.625, 0.5001, 0.375, 0.5001, 0.625, 0.5001, 0.375, 0.5001, 0.625, 0.5001, 0.625, 0.5001, 0.375, 0.5001, 0.375, 0.5001, 0.4687, 0.5001, 0.375, 0.5001, 0.4687, 0.5001, 0.4687, 0.5001, 0.4687, 0.5001, 0.4687, 0.5001, 0.4687, 0.5001, 0.4687, 0.5001, 0.4687, 0.5001, 0.4687, 0.5001, 0.625, 0.5001, 0.625, 0.5001, 0.625, 0.25, 0.625, 0.5001, 0.625, 0.25, 0.625, 0.25, 0.625, 0.5001, 0.625, 0.5001, 0.625, 0.25, 0.625, 0.5001, 0.625, 0.25, 0.625, 0.25, 0.625, 0.5001, 0.625, 0.5001, 0.625, 0.25, 0.625, 0.5001, 0.625, 0.25, 0.625, 0.25, 0.125, 0.0, 0.625, 0.5001, 0.625, 0.75, 0.375, 0.5001, 0.125, 0.0, 0.125, 0.0, 0.375, 0.25, 0.625, 0.25, 0.625, 0.25])
me_glider.materials.append(mat_003_0_3)
me_glider.materials.append(mat_002_0_2)
me_glider.materials.append(mat_001_0_1)
me_glider.materials.append(mat_001_1_1)
me_glider.materials.append(mat_000_0_0)
me_glider.materials.append(mat_000_1_0)
me_glider.use_remesh_fix_poles = True
me_glider.use_remesh_preserve_attributes = False
me_glider.use_mirror_vertex_groups = False
me_glider.update()

# ---- objects
ob_light = bpy.data.objects.new('Light', light_light)
ob_camera = bpy.data.objects.new('Camera', cam_camera)
ob_glider = bpy.data.objects.new('glider', me_glider)

# ---- transforms, parenting, visibility, modifiers, constraints
ob_light.location = (4.076, 1.005, 5.904)
ob_light.rotation_euler = (0.6503, 0.05522, 1.866)
ob_light.lock_rotations_4d = False
ob_light.empty_display_type = 'ARROWS'
ob_light.color = (0.0, 0.0, 0.0, 0.0)
ob_light.lineart.crease_threshold = 0.0
ob_camera.location = (7.359, -6.926, 4.958)
ob_camera.rotation_euler = (1.109, 0.0, 0.8149)
ob_camera.lock_rotations_4d = False
ob_camera.empty_display_type = 'ARROWS'
ob_camera.color = (0.0, 0.0, 0.0, 0.0)
ob_camera.display_type = 'WIRE'
ob_camera.lineart.crease_threshold = 0.0
ob_glider.location = (0.06067, 0.08403, 0.1073)
ob_glider.rotation_euler = (1.571, -0.0, 0.0)
ob_glider.scale = (0.4253, 0.4253, 0.4253)
ob_glider.lineart.crease_threshold = 0.0

# ---- collection membership
col_collection.objects.link(ob_light)
col_collection.objects.link(ob_camera)
col_collection.objects.link(ob_glider)

# ---- scene / render settings (as saved in the file)
scene.camera = ob_camera
scene.frame_start = 1; scene.frame_end = 250; scene.frame_set(1)
scene.render.engine = 'BLENDER_EEVEE_NEXT'
scene.cycles.use_denoising = False
scene.cycles.samples = 128
scene.cycles.sampling_pattern = 'TABULATED_SOBOL'
scene.cycles.use_adaptive_sampling = False
scene.cycles.use_light_tree = False
scene.view_settings.view_transform = 'Filmic'
bpy.context.view_layer.update()
